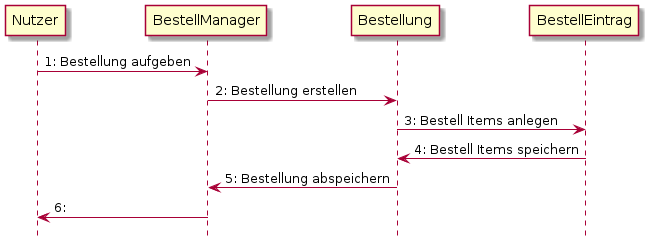

The diagram above was rendered by PlantUML. Its source (embedded in the PNG):
@startuml
hide footbox

Nutzer -> BestellManager:  1: Bestellung aufgeben
BestellManager -> Bestellung: 2: Bestellung erstellen
Bestellung -> BestellEintrag: 3: Bestell Items anlegen
Bestellung <- BestellEintrag: 4: Bestell Items speichern
BestellManager <- Bestellung: 5: Bestellung abspeichern
Nutzer <- BestellManager: 6:

@enduml